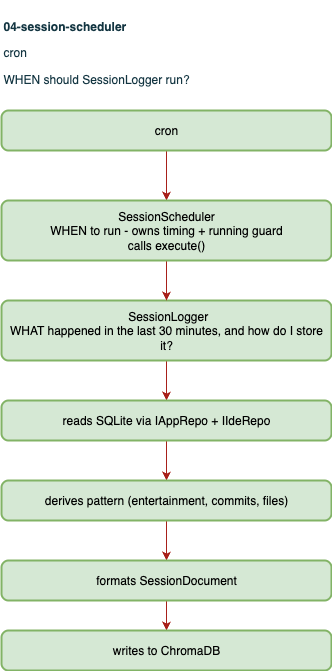

The diagram above was exported from draw.io. Its source (the exported page's mxGraphModel, read from the mxfile embedded in the PNG):
<mxGraphModel dx="1016" dy="769" grid="1" gridSize="10" guides="1" tooltips="1" connect="1" arrows="1" fold="1" page="1" pageScale="1" pageWidth="850" pageHeight="1100" math="0" shadow="0">
  <root>
    <mxCell id="i5iHx1mn_8jUSHlIqjWn-0" />
    <mxCell id="i5iHx1mn_8jUSHlIqjWn-1" parent="i5iHx1mn_8jUSHlIqjWn-0" />
    <mxCell id="i5iHx1mn_8jUSHlIqjWn-2" value="&lt;p&gt;&lt;b&gt;04-session-scheduler&lt;/b&gt;&lt;/p&gt;&lt;p&gt;cron&lt;/p&gt;&lt;p&gt;WHEN should SessionLogger run?&lt;/p&gt;" style="text;whiteSpace=wrap;html=1;labelBackgroundColor=none;fontColor=#143642;" vertex="1" parent="i5iHx1mn_8jUSHlIqjWn-1">
      <mxGeometry x="250" y="20" width="195" height="70" as="geometry" />
    </mxCell>
    <mxCell id="i5iHx1mn_8jUSHlIqjWn-3" style="edgeStyle=orthogonalEdgeStyle;rounded=0;orthogonalLoop=1;jettySize=auto;html=1;exitX=0.5;exitY=1;exitDx=0;exitDy=0;entryX=0.5;entryY=0;entryDx=0;entryDy=0;strokeColor=#A8201A;fontColor=#143642;fillColor=#FAE5C7;" edge="1" parent="i5iHx1mn_8jUSHlIqjWn-1" source="i5iHx1mn_8jUSHlIqjWn-4" target="i5iHx1mn_8jUSHlIqjWn-6">
      <mxGeometry relative="1" as="geometry" />
    </mxCell>
    <mxCell id="i5iHx1mn_8jUSHlIqjWn-4" value="&amp;nbsp;SessionLogger&lt;div&gt;WHAT happened in the last 30 minutes, and how do I store it?&lt;/div&gt;" style="rounded=1;whiteSpace=wrap;html=1;absoluteArcSize=1;arcSize=14;strokeWidth=2;fillColor=#d5e8d4;strokeColor=#82b366;labelBackgroundColor=none;" vertex="1" parent="i5iHx1mn_8jUSHlIqjWn-1">
      <mxGeometry x="250" y="320" width="330" height="60" as="geometry" />
    </mxCell>
    <mxCell id="i5iHx1mn_8jUSHlIqjWn-5" style="edgeStyle=orthogonalEdgeStyle;rounded=0;orthogonalLoop=1;jettySize=auto;html=1;exitX=0.5;exitY=1;exitDx=0;exitDy=0;entryX=0.5;entryY=0;entryDx=0;entryDy=0;strokeColor=#A8201A;fontColor=#143642;fillColor=#FAE5C7;" edge="1" parent="i5iHx1mn_8jUSHlIqjWn-1" source="i5iHx1mn_8jUSHlIqjWn-6" target="i5iHx1mn_8jUSHlIqjWn-9">
      <mxGeometry relative="1" as="geometry" />
    </mxCell>
    <mxCell id="hDI5u5jAMFCxWS5XP8P2-6" style="edgeStyle=orthogonalEdgeStyle;rounded=0;orthogonalLoop=1;jettySize=auto;html=1;exitX=0.5;exitY=1;exitDx=0;exitDy=0;entryX=0.5;entryY=0;entryDx=0;entryDy=0;strokeColor=#A8201A;fontColor=#143642;fillColor=#FAE5C7;" edge="1" parent="i5iHx1mn_8jUSHlIqjWn-1" source="i5iHx1mn_8jUSHlIqjWn-6" target="hDI5u5jAMFCxWS5XP8P2-5">
      <mxGeometry relative="1" as="geometry" />
    </mxCell>
    <mxCell id="i5iHx1mn_8jUSHlIqjWn-6" value="reads SQLite via IAppRepo + IIdeRepo" style="rounded=1;whiteSpace=wrap;html=1;absoluteArcSize=1;arcSize=14;strokeWidth=2;fillColor=#d5e8d4;strokeColor=#82b366;labelBackgroundColor=none;" vertex="1" parent="i5iHx1mn_8jUSHlIqjWn-1">
      <mxGeometry x="250" y="420" width="330" height="40" as="geometry" />
    </mxCell>
    <mxCell id="i5iHx1mn_8jUSHlIqjWn-7" style="edgeStyle=orthogonalEdgeStyle;rounded=0;orthogonalLoop=1;jettySize=auto;html=1;exitX=0.5;exitY=1;exitDx=0;exitDy=0;strokeColor=#A8201A;fontColor=#143642;fillColor=#FAE5C7;entryX=0.5;entryY=0;entryDx=0;entryDy=0;" edge="1" parent="i5iHx1mn_8jUSHlIqjWn-1" source="i5iHx1mn_8jUSHlIqjWn-9" target="i5iHx1mn_8jUSHlIqjWn-11">
      <mxGeometry relative="1" as="geometry">
        <mxPoint x="415" y="640" as="targetPoint" />
      </mxGeometry>
    </mxCell>
    <mxCell id="i5iHx1mn_8jUSHlIqjWn-9" value="formats SessionDocument" style="rounded=1;whiteSpace=wrap;html=1;absoluteArcSize=1;arcSize=14;strokeWidth=2;fillColor=#d5e8d4;strokeColor=#82b366;labelBackgroundColor=none;" vertex="1" parent="i5iHx1mn_8jUSHlIqjWn-1">
      <mxGeometry x="250" y="580" width="330" height="40" as="geometry" />
    </mxCell>
    <mxCell id="i5iHx1mn_8jUSHlIqjWn-11" value="writes to ChromaDB" style="rounded=1;whiteSpace=wrap;html=1;absoluteArcSize=1;arcSize=14;strokeWidth=2;fillColor=#d5e8d4;strokeColor=#82b366;labelBackgroundColor=none;" vertex="1" parent="i5iHx1mn_8jUSHlIqjWn-1">
      <mxGeometry x="250" y="650" width="330" height="40" as="geometry" />
    </mxCell>
    <mxCell id="hDI5u5jAMFCxWS5XP8P2-1" style="edgeStyle=orthogonalEdgeStyle;rounded=0;orthogonalLoop=1;jettySize=auto;html=1;exitX=0.5;exitY=1;exitDx=0;exitDy=0;entryX=0.5;entryY=0;entryDx=0;entryDy=0;strokeColor=#A8201A;fontColor=#143642;fillColor=#FAE5C7;" edge="1" parent="i5iHx1mn_8jUSHlIqjWn-1" source="hDI5u5jAMFCxWS5XP8P2-2" target="i5iHx1mn_8jUSHlIqjWn-4">
      <mxGeometry relative="1" as="geometry">
        <mxPoint x="415" y="190" as="sourcePoint" />
      </mxGeometry>
    </mxCell>
    <mxCell id="hDI5u5jAMFCxWS5XP8P2-4" style="edgeStyle=orthogonalEdgeStyle;rounded=0;orthogonalLoop=1;jettySize=auto;html=1;exitX=0.5;exitY=1;exitDx=0;exitDy=0;strokeColor=#A8201A;fontColor=#143642;fillColor=#FAE5C7;" edge="1" parent="i5iHx1mn_8jUSHlIqjWn-1" source="hDI5u5jAMFCxWS5XP8P2-0" target="hDI5u5jAMFCxWS5XP8P2-2">
      <mxGeometry relative="1" as="geometry" />
    </mxCell>
    <mxCell id="hDI5u5jAMFCxWS5XP8P2-0" value="cron" style="rounded=1;whiteSpace=wrap;html=1;absoluteArcSize=1;arcSize=14;strokeWidth=2;fillColor=#d5e8d4;strokeColor=#82b366;labelBackgroundColor=none;" vertex="1" parent="i5iHx1mn_8jUSHlIqjWn-1">
      <mxGeometry x="250" y="130" width="330" height="40" as="geometry" />
    </mxCell>
    <mxCell id="hDI5u5jAMFCxWS5XP8P2-3" value="" style="edgeStyle=orthogonalEdgeStyle;rounded=0;orthogonalLoop=1;jettySize=auto;html=1;exitX=0.5;exitY=1;exitDx=0;exitDy=0;entryX=0.5;entryY=0;entryDx=0;entryDy=0;strokeColor=#A8201A;fontColor=#143642;fillColor=#FAE5C7;" edge="1" parent="i5iHx1mn_8jUSHlIqjWn-1" target="hDI5u5jAMFCxWS5XP8P2-2">
      <mxGeometry relative="1" as="geometry">
        <mxPoint x="415" y="210" as="sourcePoint" />
        <mxPoint x="415" y="350" as="targetPoint" />
      </mxGeometry>
    </mxCell>
    <mxCell id="hDI5u5jAMFCxWS5XP8P2-2" value="SessionScheduler&lt;div&gt;WHEN to run - owns timing + running guard&lt;/div&gt;&lt;div&gt;calls execute()&lt;/div&gt;" style="rounded=1;whiteSpace=wrap;html=1;absoluteArcSize=1;arcSize=14;strokeWidth=2;fillColor=#d5e8d4;strokeColor=#82b366;labelBackgroundColor=none;" vertex="1" parent="i5iHx1mn_8jUSHlIqjWn-1">
      <mxGeometry x="250" y="220" width="330" height="60" as="geometry" />
    </mxCell>
    <mxCell id="hDI5u5jAMFCxWS5XP8P2-5" value="derives pattern (entertainment, commits, files)" style="rounded=1;whiteSpace=wrap;html=1;absoluteArcSize=1;arcSize=14;strokeWidth=2;fillColor=#d5e8d4;strokeColor=#82b366;labelBackgroundColor=none;" vertex="1" parent="i5iHx1mn_8jUSHlIqjWn-1">
      <mxGeometry x="250" y="500" width="330" height="40" as="geometry" />
    </mxCell>
  </root>
</mxGraphModel>